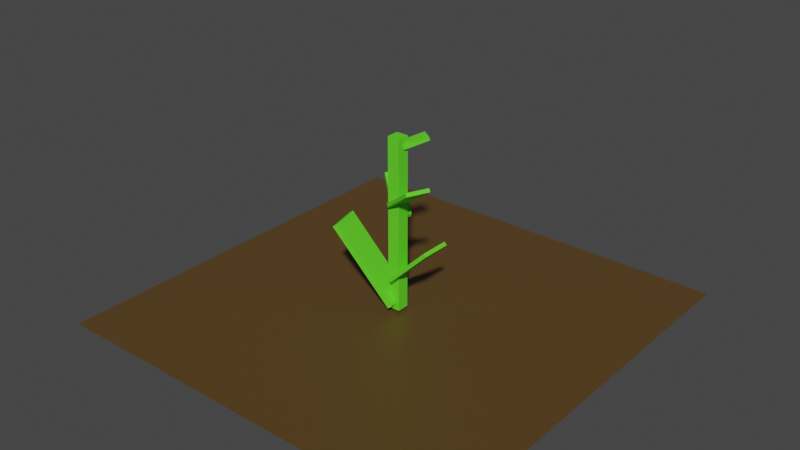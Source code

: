 # Source: Corn1.blend  (saved by Blender 3.4.6; exported with 4.5.12 LTS)
import bpy
from mathutils import Matrix  # noqa: F401  (used for matrix-valued properties, if any)

bpy.ops.wm.read_factory_settings(use_empty=True)
scene = bpy.context.scene
scene.name = 'Scene'

# ---- collections
col_collection = bpy.data.collections.new('Collection'); scene.collection.children.link(col_collection)

# ---- materials (node trees are filled in below, after node groups)
mat_ground = bpy.data.materials.new('Ground')
mat_ground.use_transparent_shadow = False
mat_leaf = bpy.data.materials.new('Leaf')
mat_leaf.use_transparent_shadow = False

# ---- material node trees
mat_ground.use_nodes = True; mat_ground.node_tree.nodes.clear()
_N = mat_ground.node_tree.nodes; _L = mat_ground.node_tree.links
n0 = _N.new('ShaderNodeBsdfPrincipled'); n0.name = 'Principled BSDF'; n0.location = (10, 300)
n0.distribution = 'GGX'
n0.subsurface_method = 'RANDOM_WALK_SKIN'
n0.inputs[0].default_value = (0.0985, 0.0536, 0.01429, 1.0)
n0.inputs[3].default_value = 1.45
n0.inputs[27].default_value = (0.0, 0.0, 0.0, 1.0)
n0.inputs[28].default_value = 1.0
n1 = _N.new('ShaderNodeOutputMaterial'); n1.name = 'Material Output'; n1.location = (300, 300)
_L.new(n0.outputs[0], n1.inputs[0])
n1.is_active_output = True
mat_leaf.use_nodes = True; mat_leaf.node_tree.nodes.clear()
_N = mat_leaf.node_tree.nodes; _L = mat_leaf.node_tree.links
n0 = _N.new('ShaderNodeBsdfPrincipled'); n0.name = 'Principled BSDF'; n0.location = (10, 300)
n0.distribution = 'GGX'
n0.subsurface_method = 'RANDOM_WALK_SKIN'
n0.inputs[0].default_value = (0.1221, 0.8, 0.02309, 1.0)
n0.inputs[3].default_value = 1.45
n0.inputs[27].default_value = (0.0, 0.0, 0.0, 1.0)
n0.inputs[28].default_value = 1.0
n1 = _N.new('ShaderNodeOutputMaterial'); n1.name = 'Material Output'; n1.location = (300, 300)
_L.new(n0.outputs[0], n1.inputs[0])
n1.is_active_output = True

# ---- world
world_world = bpy.data.worlds.new('World'); scene.world = world_world
world_world.use_nodes = True; world_world.node_tree.nodes.clear()
_N = world_world.node_tree.nodes; _L = world_world.node_tree.links
n0 = _N.new('ShaderNodeOutputWorld'); n0.name = 'World Output'; n0.location = (300, 300)
n1 = _N.new('ShaderNodeBackground'); n1.name = 'Background'; n1.location = (10, 300)
n1.inputs[0].default_value = (0.05088, 0.05088, 0.05088, 1.0)
_L.new(n1.outputs[0], n0.inputs[0])
n0.is_active_output = True
world_world.color = (0.05088, 0.05088, 0.05088)
world_world.use_sun_shadow = False
world_world.sun_shadow_jitter_overblur = 0.0

# ---- meshes
me_plane = bpy.data.meshes.new('Plane')
me_plane.from_pydata([(-1.0, -1.0, 0.0), (1.0, -1.0, 0.0), (-1.0, 1.0, 0.0), (1.0, 1.0, 0.0)], [], [(0, 1, 3, 2)])
_uv = me_plane.uv_layers.new(name='UVMap')
_uv.uv.foreach_set('vector', [0.0, 0.0, 1.0, 0.0, 1.0, 1.0, 0.0, 1.0])
me_plane.materials.append(mat_ground)
me_plane.update()
me_cube = bpy.data.meshes.new('Cube')
me_cube.from_pydata([(-1.0, -1.0, -1.0), (-1.0, -1.0, 1.0), (-1.0, 1.0, -1.0), (-1.0, 1.0, 1.0), (1.0, -1.0, -1.0), (1.0, -1.0, 1.0), (1.0, 1.0, -1.0), (1.0, 1.0, 1.0)], [], [(0, 1, 3, 2), (2, 3, 7, 6), (6, 7, 5, 4), (4, 5, 1, 0), (2, 6, 4, 0), (7, 3, 1, 5)])
_uv = me_cube.uv_layers.new(name='UVMap')
_uv.uv.foreach_set('vector', [0.375, 0.0, 0.625, 0.0, 0.625, 0.25, 0.375, 0.25, 0.375, 0.25, 0.625, 0.25, 0.625, 0.5, 0.375, 0.5, 0.375, 0.5, 0.625, 0.5, 0.625, 0.75, 0.375, 0.75, 0.375, 0.75, 0.625, 0.75, 0.625, 1.0, 0.375, 1.0, 0.125, 0.5, 0.375, 0.5, 0.375, 0.75, 0.125, 0.75, 0.625, 0.5, 0.875, 0.5, 0.875, 0.75, 0.625, 0.75])
me_cube.materials.append(mat_leaf)
me_cube.update()
me_cube_001 = bpy.data.meshes.new('Cube.001')
me_cube_001.from_pydata([(-1.0, -1.0, -1.0), (-1.0, -1.0, 1.0), (-1.0, 1.0, -1.0), (-1.0, 1.0, 1.0), (1.0, -1.0, -1.0), (1.0, -1.0, 1.0), (1.0, 1.0, -1.0), (1.0, 1.0, 1.0)], [], [(0, 1, 3, 2), (2, 3, 7, 6), (6, 7, 5, 4), (4, 5, 1, 0), (2, 6, 4, 0), (7, 3, 1, 5)])
_uv = me_cube_001.uv_layers.new(name='UVMap')
_uv.uv.foreach_set('vector', [0.375, 0.0, 0.625, 0.0, 0.625, 0.25, 0.375, 0.25, 0.375, 0.25, 0.625, 0.25, 0.625, 0.5, 0.375, 0.5, 0.375, 0.5, 0.625, 0.5, 0.625, 0.75, 0.375, 0.75, 0.375, 0.75, 0.625, 0.75, 0.625, 1.0, 0.375, 1.0, 0.125, 0.5, 0.375, 0.5, 0.375, 0.75, 0.125, 0.75, 0.625, 0.5, 0.875, 0.5, 0.875, 0.75, 0.625, 0.75])
me_cube_001.materials.append(mat_leaf)
me_cube_001.update()
me_cube_002 = bpy.data.meshes.new('Cube.002')
me_cube_002.from_pydata([(-1.0, -1.0, -1.0), (-1.0, -1.0, 1.0), (-1.0, 1.0, -1.0), (-1.0, 1.0, 1.0), (1.0, -1.0, -1.0), (1.0, -1.0, 1.0), (1.0, 1.0, -1.0), (1.0, 1.0, 1.0)], [], [(0, 1, 3, 2), (2, 3, 7, 6), (6, 7, 5, 4), (4, 5, 1, 0), (2, 6, 4, 0), (7, 3, 1, 5)])
_uv = me_cube_002.uv_layers.new(name='UVMap')
_uv.uv.foreach_set('vector', [0.375, 0.0, 0.625, 0.0, 0.625, 0.25, 0.375, 0.25, 0.375, 0.25, 0.625, 0.25, 0.625, 0.5, 0.375, 0.5, 0.375, 0.5, 0.625, 0.5, 0.625, 0.75, 0.375, 0.75, 0.375, 0.75, 0.625, 0.75, 0.625, 1.0, 0.375, 1.0, 0.125, 0.5, 0.375, 0.5, 0.375, 0.75, 0.125, 0.75, 0.625, 0.5, 0.875, 0.5, 0.875, 0.75, 0.625, 0.75])
me_cube_002.materials.append(mat_leaf)
me_cube_002.update()
me_cube_003 = bpy.data.meshes.new('Cube.003')
me_cube_003.from_pydata([(-1.0, -1.0, -1.0), (-1.0, -1.0, 1.0), (-1.0, 1.0, -1.0), (-1.0, 1.0, 1.0), (1.0, -1.0, -1.0), (1.0, -1.0, 1.0), (1.0, 1.0, -1.0), (1.0, 1.0, 1.0)], [], [(0, 1, 3, 2), (2, 3, 7, 6), (6, 7, 5, 4), (4, 5, 1, 0), (2, 6, 4, 0), (7, 3, 1, 5)])
_uv = me_cube_003.uv_layers.new(name='UVMap')
_uv.uv.foreach_set('vector', [0.375, 0.0, 0.625, 0.0, 0.625, 0.25, 0.375, 0.25, 0.375, 0.25, 0.625, 0.25, 0.625, 0.5, 0.375, 0.5, 0.375, 0.5, 0.625, 0.5, 0.625, 0.75, 0.375, 0.75, 0.375, 0.75, 0.625, 0.75, 0.625, 1.0, 0.375, 1.0, 0.125, 0.5, 0.375, 0.5, 0.375, 0.75, 0.125, 0.75, 0.625, 0.5, 0.875, 0.5, 0.875, 0.75, 0.625, 0.75])
me_cube_003.materials.append(mat_leaf)
me_cube_003.update()
me_cube_004 = bpy.data.meshes.new('Cube.004')
me_cube_004.from_pydata([(-1.0, -1.0, -1.0), (-1.0, -1.0, 1.0), (-1.0, 1.0, -1.0), (-1.0, 1.0, 1.0), (1.0, -1.0, -1.0), (1.0, -1.0, 1.0), (1.0, 1.0, -1.0), (1.0, 1.0, 1.0)], [], [(0, 1, 3, 2), (2, 3, 7, 6), (6, 7, 5, 4), (4, 5, 1, 0), (2, 6, 4, 0), (7, 3, 1, 5)])
_uv = me_cube_004.uv_layers.new(name='UVMap')
_uv.uv.foreach_set('vector', [0.375, 0.0, 0.625, 0.0, 0.625, 0.25, 0.375, 0.25, 0.375, 0.25, 0.625, 0.25, 0.625, 0.5, 0.375, 0.5, 0.375, 0.5, 0.625, 0.5, 0.625, 0.75, 0.375, 0.75, 0.375, 0.75, 0.625, 0.75, 0.625, 1.0, 0.375, 1.0, 0.125, 0.5, 0.375, 0.5, 0.375, 0.75, 0.125, 0.75, 0.625, 0.5, 0.875, 0.5, 0.875, 0.75, 0.625, 0.75])
me_cube_004.materials.append(mat_leaf)
me_cube_004.update()
me_cube_005 = bpy.data.meshes.new('Cube.005')
me_cube_005.from_pydata([(-1.0, -1.0, -1.0), (-1.0, -1.0, 1.0), (-1.0, 1.0, -1.0), (-1.0, 1.0, 1.0), (1.0, -1.0, -1.0), (1.0, -1.0, 1.0), (1.0, 1.0, -1.0), (1.0, 1.0, 1.0)], [], [(0, 1, 3, 2), (2, 3, 7, 6), (6, 7, 5, 4), (4, 5, 1, 0), (2, 6, 4, 0), (7, 3, 1, 5)])
_uv = me_cube_005.uv_layers.new(name='UVMap')
_uv.uv.foreach_set('vector', [0.375, 0.0, 0.625, 0.0, 0.625, 0.25, 0.375, 0.25, 0.375, 0.25, 0.625, 0.25, 0.625, 0.5, 0.375, 0.5, 0.375, 0.5, 0.625, 0.5, 0.625, 0.75, 0.375, 0.75, 0.375, 0.75, 0.625, 0.75, 0.625, 1.0, 0.375, 1.0, 0.125, 0.5, 0.375, 0.5, 0.375, 0.75, 0.125, 0.75, 0.625, 0.5, 0.875, 0.5, 0.875, 0.75, 0.625, 0.75])
me_cube_005.materials.append(mat_leaf)
me_cube_005.update()

# ---- objects
ob_ground = bpy.data.objects.new('Ground', me_plane)
ob_stem = bpy.data.objects.new('Stem', me_cube)
ob_cube = bpy.data.objects.new('Cube', me_cube_001)
ob_cube_001 = bpy.data.objects.new('Cube.001', me_cube_002)
ob_cube_002 = bpy.data.objects.new('Cube.002', me_cube_003)
ob_cube_003 = bpy.data.objects.new('Cube.003', me_cube_004)
ob_cube_004 = bpy.data.objects.new('Cube.004', me_cube_005)

# ---- transforms, parenting, visibility, modifiers, constraints
ob_ground.location = (0.0, 0.0, 0.0)
ob_stem.location = (-0.0001264, -0.01373, 0.4287)
ob_stem.scale = (0.02944, 0.02944, 0.4107)
ob_cube.location = (-0.1394, -0.03833, 0.2184)
ob_cube.rotation_euler = (0.0, 0.9121, 0.2399)
ob_cube.scale = (0.219, 0.07513, 0.01237)
ob_cube_001.location = (0.1097, -0.0166, 0.2816)
ob_cube_001.rotation_euler = (-1.911e-07, 0.7817, 3.142)
ob_cube_001.scale = (0.1366, 0.07131, 0.00865)
ob_cube_002.location = (0.0877, -0.05226, 0.5957)
ob_cube_002.rotation_euler = (-3.088e-07, 0.6099, 2.737)
ob_cube_002.scale = (0.1046, 0.05458, 0.00865)
ob_cube_003.location = (0.04212, 0.04422, 0.8104)
ob_cube_003.rotation_euler = (-5.044e-07, 0.2692, 4.105)
ob_cube_003.scale = (0.05767, 0.0301, 0.00865)
ob_cube_004.location = (-0.0757, 0.07527, 0.5164)
ob_cube_004.rotation_euler = (0.0, 0.5672, -0.6498)
ob_cube_004.scale = (0.1109, 0.03803, 0.01237)

# ---- collection membership
col_collection.objects.link(ob_ground)
col_collection.objects.link(ob_stem)
col_collection.objects.link(ob_cube)
col_collection.objects.link(ob_cube_001)
col_collection.objects.link(ob_cube_002)
col_collection.objects.link(ob_cube_003)
col_collection.objects.link(ob_cube_004)

# ---- scene / render settings (as saved in the file)
scene.frame_start = 1; scene.frame_end = 250; scene.frame_set(1)
scene.render.engine = 'BLENDER_EEVEE_NEXT'
scene.cycles.sampling_pattern = 'TABULATED_SOBOL'
scene.cycles.use_light_tree = False
scene.view_settings.view_transform = 'Filmic'
bpy.context.view_layer.update()

# ---- added for rendering (the .blend has no active camera and no usable light): camera, sun
cam_auto = bpy.data.cameras.new('AutoCamera')
cam_auto.lens = 50.0
cam_auto.sensor_width = 36.0
cam_auto.clip_end = 1000.0
ob_auto_camera = bpy.data.objects.new('AutoCamera', cam_auto)
scene.collection.objects.link(ob_auto_camera)
ob_auto_camera.location = (2.72974, -3.27569, 2.60349)
ob_auto_camera.rotation_euler = (1.09748, -7.21219e-08, 0.694738)
scene.camera = ob_auto_camera
light_auto_sun = bpy.data.lights.new('AutoSun', 'SUN')
light_auto_sun.energy = 3.0
light_auto_sun.angle = 0.0523599
ob_auto_sun = bpy.data.objects.new('AutoSun', light_auto_sun)
scene.collection.objects.link(ob_auto_sun)
ob_auto_sun.rotation_euler = (0.872665, 0.174533, 0.523599)
bpy.context.view_layer.update()

